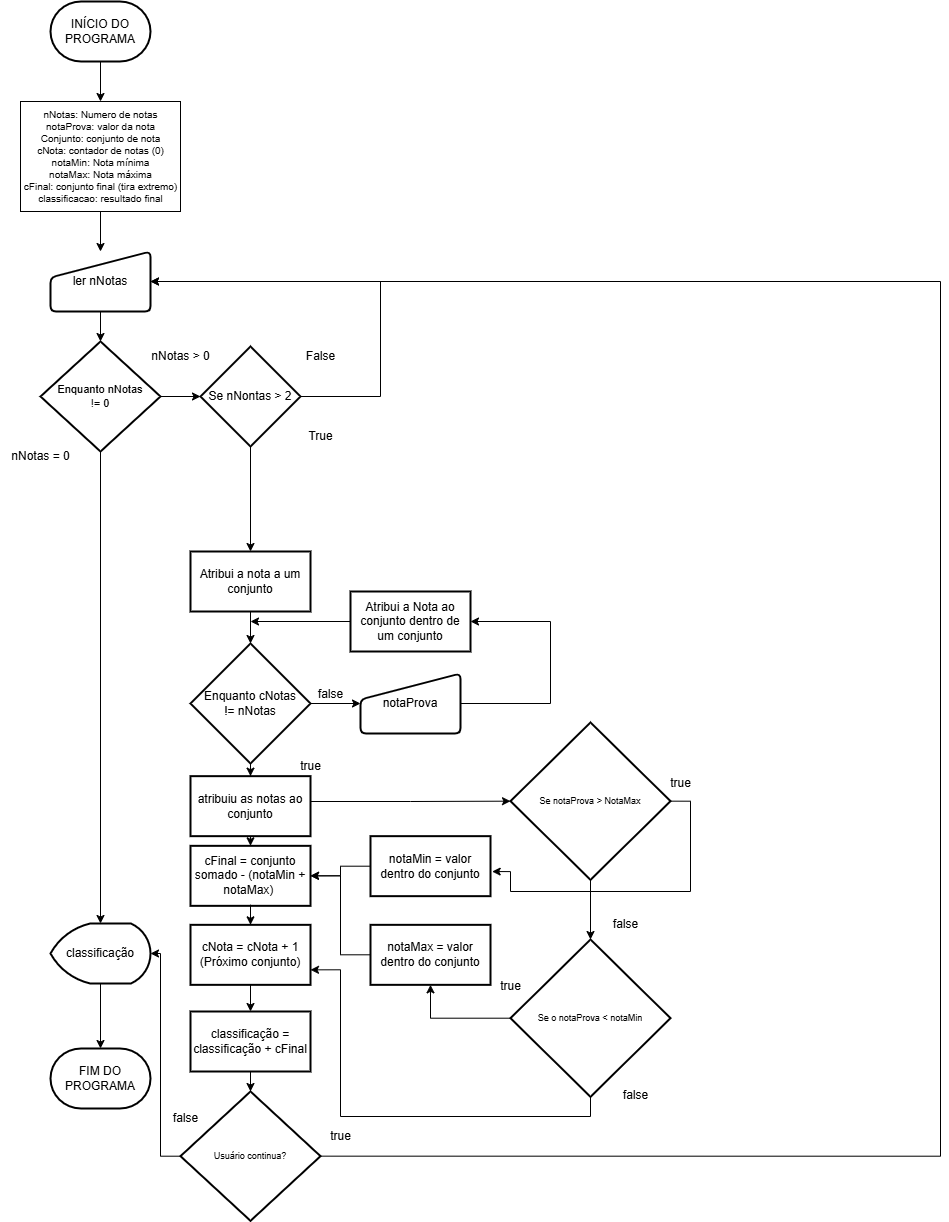

The diagram above was exported from draw.io. Its source (the exported page's mxGraphModel, read from the mxfile embedded in the PNG):
<mxGraphModel dx="607" dy="1501" grid="1" gridSize="10" guides="1" tooltips="1" connect="1" arrows="1" fold="1" page="1" pageScale="1" pageWidth="827" pageHeight="1169" math="0" shadow="0">
  <root>
    <mxCell id="0" />
    <mxCell id="1" parent="0" />
    <mxCell id="pa4W7CDinh5J2Ut_yq4N-6" value="" style="edgeStyle=orthogonalEdgeStyle;rounded=0;orthogonalLoop=1;jettySize=auto;html=1;" parent="1" source="pa4W7CDinh5J2Ut_yq4N-2" target="pa4W7CDinh5J2Ut_yq4N-5" edge="1">
      <mxGeometry relative="1" as="geometry" />
    </mxCell>
    <mxCell id="pa4W7CDinh5J2Ut_yq4N-2" value="INÍCIO DO PROGRAMA" style="strokeWidth=2;html=1;shape=mxgraph.flowchart.terminator;whiteSpace=wrap;" parent="1" vertex="1">
      <mxGeometry x="270" y="-40" width="100" height="60" as="geometry" />
    </mxCell>
    <mxCell id="pa4W7CDinh5J2Ut_yq4N-19" value="" style="edgeStyle=orthogonalEdgeStyle;rounded=0;orthogonalLoop=1;jettySize=auto;html=1;" parent="1" source="pa4W7CDinh5J2Ut_yq4N-3" target="pa4W7CDinh5J2Ut_yq4N-7" edge="1">
      <mxGeometry relative="1" as="geometry" />
    </mxCell>
    <mxCell id="pa4W7CDinh5J2Ut_yq4N-3" value="ler nNotas" style="html=1;strokeWidth=2;shape=manualInput;whiteSpace=wrap;rounded=1;size=26;arcSize=11;" parent="1" vertex="1">
      <mxGeometry x="270" y="210" width="100" height="60" as="geometry" />
    </mxCell>
    <mxCell id="pa4W7CDinh5J2Ut_yq4N-11" value="" style="edgeStyle=orthogonalEdgeStyle;rounded=0;orthogonalLoop=1;jettySize=auto;html=1;" parent="1" source="pa4W7CDinh5J2Ut_yq4N-5" target="pa4W7CDinh5J2Ut_yq4N-3" edge="1">
      <mxGeometry relative="1" as="geometry" />
    </mxCell>
    <mxCell id="pa4W7CDinh5J2Ut_yq4N-5" value="nNotas: Numero de notas&lt;br style=&quot;font-size: 10px;&quot;&gt;notaProva: valor da nota&lt;div&gt;Conjunto: conjunto de nota&lt;/div&gt;&lt;div&gt;cNota: contador de notas (0)&lt;br&gt;&lt;/div&gt;&lt;div&gt;notaMin: Nota mínima&lt;/div&gt;&lt;div&gt;notaMax: Nota máxima&lt;/div&gt;&lt;div&gt;cFinal: conjunto final (tira extremo)&lt;/div&gt;&lt;div&gt;classificacao: resultado final&lt;/div&gt;" style="verticalLabelPosition=middle;verticalAlign=middle;shape=mxgraph.basic.rect;fillColor2=none;strokeWidth=1;size=20;indent=5;horizontal=1;html=1;labelPosition=center;align=center;fontSize=10;" parent="1" vertex="1">
      <mxGeometry x="240" y="60" width="160" height="110" as="geometry" />
    </mxCell>
    <mxCell id="pa4W7CDinh5J2Ut_yq4N-16" style="edgeStyle=orthogonalEdgeStyle;rounded=0;orthogonalLoop=1;jettySize=auto;html=1;" parent="1" source="pa4W7CDinh5J2Ut_yq4N-7" target="pa4W7CDinh5J2Ut_yq4N-14" edge="1">
      <mxGeometry relative="1" as="geometry" />
    </mxCell>
    <mxCell id="pa4W7CDinh5J2Ut_yq4N-22" value="" style="edgeStyle=orthogonalEdgeStyle;rounded=0;orthogonalLoop=1;jettySize=auto;html=1;" parent="1" source="pa4W7CDinh5J2Ut_yq4N-7" target="pa4W7CDinh5J2Ut_yq4N-20" edge="1">
      <mxGeometry relative="1" as="geometry" />
    </mxCell>
    <mxCell id="pa4W7CDinh5J2Ut_yq4N-7" value="Enquanto nNotas&lt;div&gt;!= 0&lt;/div&gt;" style="strokeWidth=2;html=1;shape=mxgraph.flowchart.decision;whiteSpace=wrap;fontSize=11;" parent="1" vertex="1">
      <mxGeometry x="260" y="300" width="120" height="110" as="geometry" />
    </mxCell>
    <mxCell id="pa4W7CDinh5J2Ut_yq4N-9" value="nNotas = 0" style="text;html=1;align=center;verticalAlign=middle;resizable=0;points=[];autosize=1;strokeColor=none;fillColor=none;" parent="1" vertex="1">
      <mxGeometry x="220" y="400" width="80" height="30" as="geometry" />
    </mxCell>
    <mxCell id="pa4W7CDinh5J2Ut_yq4N-18" value="" style="edgeStyle=orthogonalEdgeStyle;rounded=0;orthogonalLoop=1;jettySize=auto;html=1;" parent="1" source="pa4W7CDinh5J2Ut_yq4N-14" target="pa4W7CDinh5J2Ut_yq4N-17" edge="1">
      <mxGeometry relative="1" as="geometry" />
    </mxCell>
    <mxCell id="pa4W7CDinh5J2Ut_yq4N-14" value="classificação" style="strokeWidth=2;html=1;shape=mxgraph.flowchart.display;whiteSpace=wrap;" parent="1" vertex="1">
      <mxGeometry x="270" y="882" width="100" height="60" as="geometry" />
    </mxCell>
    <mxCell id="pa4W7CDinh5J2Ut_yq4N-17" value="FIM DO PROGRAMA" style="strokeWidth=2;html=1;shape=mxgraph.flowchart.terminator;whiteSpace=wrap;" parent="1" vertex="1">
      <mxGeometry x="270" y="1007" width="100" height="60" as="geometry" />
    </mxCell>
    <mxCell id="pa4W7CDinh5J2Ut_yq4N-27" style="edgeStyle=orthogonalEdgeStyle;rounded=0;orthogonalLoop=1;jettySize=auto;html=1;entryX=1;entryY=0.5;entryDx=0;entryDy=0;" parent="1" source="pa4W7CDinh5J2Ut_yq4N-20" target="pa4W7CDinh5J2Ut_yq4N-3" edge="1">
      <mxGeometry relative="1" as="geometry">
        <Array as="points">
          <mxPoint x="600" y="355" />
          <mxPoint x="600" y="240" />
        </Array>
      </mxGeometry>
    </mxCell>
    <mxCell id="pa4W7CDinh5J2Ut_yq4N-20" value="Se nNontas &amp;gt; 2" style="strokeWidth=2;html=1;shape=mxgraph.flowchart.decision;whiteSpace=wrap;" parent="1" vertex="1">
      <mxGeometry x="420" y="305" width="100" height="100" as="geometry" />
    </mxCell>
    <mxCell id="pa4W7CDinh5J2Ut_yq4N-21" value="nNotas &amp;gt; 0" style="text;html=1;align=center;verticalAlign=middle;resizable=0;points=[];autosize=1;strokeColor=none;fillColor=none;" parent="1" vertex="1">
      <mxGeometry x="360" y="300" width="80" height="30" as="geometry" />
    </mxCell>
    <mxCell id="pa4W7CDinh5J2Ut_yq4N-23" value="True" style="text;html=1;align=center;verticalAlign=middle;resizable=0;points=[];autosize=1;strokeColor=none;fillColor=none;" parent="1" vertex="1">
      <mxGeometry x="515" y="380" width="50" height="30" as="geometry" />
    </mxCell>
    <mxCell id="pa4W7CDinh5J2Ut_yq4N-24" value="False" style="text;html=1;align=center;verticalAlign=middle;resizable=0;points=[];autosize=1;strokeColor=none;fillColor=none;" parent="1" vertex="1">
      <mxGeometry x="515" y="300" width="50" height="30" as="geometry" />
    </mxCell>
    <mxCell id="pa4W7CDinh5J2Ut_yq4N-34" value="" style="edgeStyle=orthogonalEdgeStyle;rounded=0;orthogonalLoop=1;jettySize=auto;html=1;" parent="1" source="pa4W7CDinh5J2Ut_yq4N-28" target="pa4W7CDinh5J2Ut_yq4N-32" edge="1">
      <mxGeometry relative="1" as="geometry" />
    </mxCell>
    <mxCell id="pa4W7CDinh5J2Ut_yq4N-28" value="Atribui a nota a um conjunto" style="whiteSpace=wrap;html=1;strokeWidth=2;" parent="1" vertex="1">
      <mxGeometry x="410" y="510" width="120" height="60" as="geometry" />
    </mxCell>
    <mxCell id="72wUYwHQ9fhMCFBaomq5-13" style="edgeStyle=orthogonalEdgeStyle;rounded=0;orthogonalLoop=1;jettySize=auto;html=1;" parent="1" source="pa4W7CDinh5J2Ut_yq4N-30" edge="1">
      <mxGeometry relative="1" as="geometry">
        <mxPoint x="690" y="580" as="targetPoint" />
        <Array as="points">
          <mxPoint x="770" y="662" />
          <mxPoint x="770" y="580" />
        </Array>
      </mxGeometry>
    </mxCell>
    <mxCell id="pa4W7CDinh5J2Ut_yq4N-30" value="notaProva" style="html=1;strokeWidth=2;shape=manualInput;whiteSpace=wrap;rounded=1;size=26;arcSize=11;" parent="1" vertex="1">
      <mxGeometry x="580" y="632" width="100" height="60" as="geometry" />
    </mxCell>
    <mxCell id="pa4W7CDinh5J2Ut_yq4N-33" value="" style="edgeStyle=orthogonalEdgeStyle;rounded=0;orthogonalLoop=1;jettySize=auto;html=1;" parent="1" source="pa4W7CDinh5J2Ut_yq4N-32" target="pa4W7CDinh5J2Ut_yq4N-30" edge="1">
      <mxGeometry relative="1" as="geometry" />
    </mxCell>
    <mxCell id="72wUYwHQ9fhMCFBaomq5-5" style="edgeStyle=orthogonalEdgeStyle;rounded=0;orthogonalLoop=1;jettySize=auto;html=1;exitX=0.5;exitY=1;exitDx=0;exitDy=0;exitPerimeter=0;" parent="1" source="pa4W7CDinh5J2Ut_yq4N-32" target="72wUYwHQ9fhMCFBaomq5-4" edge="1">
      <mxGeometry relative="1" as="geometry" />
    </mxCell>
    <mxCell id="pa4W7CDinh5J2Ut_yq4N-32" value="Enquanto cNotas&lt;div&gt;!= nNotas&lt;/div&gt;" style="strokeWidth=2;html=1;shape=mxgraph.flowchart.decision;whiteSpace=wrap;" parent="1" vertex="1">
      <mxGeometry x="410" y="602" width="120" height="120" as="geometry" />
    </mxCell>
    <mxCell id="pa4W7CDinh5J2Ut_yq4N-40" style="edgeStyle=orthogonalEdgeStyle;rounded=0;orthogonalLoop=1;jettySize=auto;html=1;" parent="1" source="pa4W7CDinh5J2Ut_yq4N-36" edge="1">
      <mxGeometry relative="1" as="geometry">
        <mxPoint x="470" y="580" as="targetPoint" />
      </mxGeometry>
    </mxCell>
    <mxCell id="pa4W7CDinh5J2Ut_yq4N-36" value="Atribui a Nota ao conjunto dentro de um conjunto" style="whiteSpace=wrap;html=1;strokeWidth=2;" parent="1" vertex="1">
      <mxGeometry x="570" y="550" width="120" height="60" as="geometry" />
    </mxCell>
    <mxCell id="pa4W7CDinh5J2Ut_yq4N-41" value="false" style="text;html=1;align=center;verticalAlign=middle;resizable=0;points=[];autosize=1;strokeColor=none;fillColor=none;" parent="1" vertex="1">
      <mxGeometry x="525" y="638" width="50" height="30" as="geometry" />
    </mxCell>
    <mxCell id="pa4W7CDinh5J2Ut_yq4N-42" value="true" style="text;html=1;align=center;verticalAlign=middle;resizable=0;points=[];autosize=1;strokeColor=none;fillColor=none;" parent="1" vertex="1">
      <mxGeometry x="510" y="710" width="40" height="30" as="geometry" />
    </mxCell>
    <mxCell id="pa4W7CDinh5J2Ut_yq4N-67" value="" style="edgeStyle=orthogonalEdgeStyle;rounded=0;orthogonalLoop=1;jettySize=auto;html=1;" parent="1" source="pa4W7CDinh5J2Ut_yq4N-45" target="pa4W7CDinh5J2Ut_yq4N-50" edge="1">
      <mxGeometry relative="1" as="geometry" />
    </mxCell>
    <mxCell id="pa4W7CDinh5J2Ut_yq4N-45" value="Se notaProva &amp;gt; NotaMax" style="strokeWidth=2;html=1;shape=mxgraph.flowchart.decision;whiteSpace=wrap;fontSize=9;" parent="1" vertex="1">
      <mxGeometry x="730" y="680.9999999999999" width="160" height="157.33" as="geometry" />
    </mxCell>
    <mxCell id="pa4W7CDinh5J2Ut_yq4N-61" style="edgeStyle=orthogonalEdgeStyle;rounded=0;orthogonalLoop=1;jettySize=auto;html=1;entryX=0.5;entryY=1;entryDx=0;entryDy=0;" parent="1" source="pa4W7CDinh5J2Ut_yq4N-50" target="pa4W7CDinh5J2Ut_yq4N-60" edge="1">
      <mxGeometry relative="1" as="geometry" />
    </mxCell>
    <mxCell id="72wUYwHQ9fhMCFBaomq5-23" style="edgeStyle=orthogonalEdgeStyle;rounded=0;orthogonalLoop=1;jettySize=auto;html=1;exitX=0.5;exitY=1;exitDx=0;exitDy=0;exitPerimeter=0;entryX=1;entryY=0.75;entryDx=0;entryDy=0;" parent="1" source="pa4W7CDinh5J2Ut_yq4N-50" target="pa4W7CDinh5J2Ut_yq4N-84" edge="1">
      <mxGeometry relative="1" as="geometry">
        <Array as="points">
          <mxPoint x="810" y="1075" />
          <mxPoint x="560" y="1075" />
          <mxPoint x="560" y="928" />
        </Array>
      </mxGeometry>
    </mxCell>
    <mxCell id="pa4W7CDinh5J2Ut_yq4N-50" value="Se o notaProva &amp;lt; notaMin" style="strokeWidth=2;html=1;shape=mxgraph.flowchart.decision;whiteSpace=wrap;fontSize=9;" parent="1" vertex="1">
      <mxGeometry x="730" y="898.0099999999999" width="160" height="157.33" as="geometry" />
    </mxCell>
    <mxCell id="pa4W7CDinh5J2Ut_yq4N-57" value="true" style="text;html=1;align=center;verticalAlign=middle;resizable=0;points=[];autosize=1;strokeColor=none;fillColor=none;" parent="1" vertex="1">
      <mxGeometry x="710" y="930" width="40" height="30" as="geometry" />
    </mxCell>
    <mxCell id="pa4W7CDinh5J2Ut_yq4N-58" value="true" style="text;html=1;align=center;verticalAlign=middle;resizable=0;points=[];autosize=1;strokeColor=none;fillColor=none;" parent="1" vertex="1">
      <mxGeometry x="880" y="726.67" width="40" height="30" as="geometry" />
    </mxCell>
    <mxCell id="72wUYwHQ9fhMCFBaomq5-21" style="edgeStyle=orthogonalEdgeStyle;rounded=0;orthogonalLoop=1;jettySize=auto;html=1;entryX=1;entryY=0.5;entryDx=0;entryDy=0;" parent="1" source="pa4W7CDinh5J2Ut_yq4N-59" target="pa4W7CDinh5J2Ut_yq4N-74" edge="1">
      <mxGeometry relative="1" as="geometry" />
    </mxCell>
    <mxCell id="pa4W7CDinh5J2Ut_yq4N-59" value="notaMin = valor dentro do conjunto" style="whiteSpace=wrap;html=1;strokeWidth=2;" parent="1" vertex="1">
      <mxGeometry x="590" y="794.66" width="120" height="60" as="geometry" />
    </mxCell>
    <mxCell id="72wUYwHQ9fhMCFBaomq5-20" style="edgeStyle=orthogonalEdgeStyle;rounded=0;orthogonalLoop=1;jettySize=auto;html=1;entryX=1;entryY=0.5;entryDx=0;entryDy=0;" parent="1" source="pa4W7CDinh5J2Ut_yq4N-60" target="pa4W7CDinh5J2Ut_yq4N-74" edge="1">
      <mxGeometry relative="1" as="geometry" />
    </mxCell>
    <mxCell id="pa4W7CDinh5J2Ut_yq4N-60" value="notaMax = valor dentro do conjunto" style="whiteSpace=wrap;html=1;strokeWidth=2;" parent="1" vertex="1">
      <mxGeometry x="590" y="883.3399999999999" width="120" height="60" as="geometry" />
    </mxCell>
    <mxCell id="pa4W7CDinh5J2Ut_yq4N-68" value="false" style="text;html=1;align=center;verticalAlign=middle;resizable=0;points=[];autosize=1;strokeColor=none;fillColor=none;" parent="1" vertex="1">
      <mxGeometry x="820" y="868.0099999999999" width="50" height="30" as="geometry" />
    </mxCell>
    <mxCell id="pa4W7CDinh5J2Ut_yq4N-69" value="false" style="text;html=1;align=center;verticalAlign=middle;resizable=0;points=[];autosize=1;strokeColor=none;fillColor=none;" parent="1" vertex="1">
      <mxGeometry x="830" y="1038.67" width="50" height="30" as="geometry" />
    </mxCell>
    <mxCell id="pa4W7CDinh5J2Ut_yq4N-74" value="cFinal = conjunto somado - (notaMin + notaMax)&amp;nbsp;" style="whiteSpace=wrap;html=1;strokeWidth=2;" parent="1" vertex="1">
      <mxGeometry x="410" y="804.34" width="120" height="60" as="geometry" />
    </mxCell>
    <mxCell id="pa4W7CDinh5J2Ut_yq4N-79" value="" style="edgeStyle=orthogonalEdgeStyle;rounded=0;orthogonalLoop=1;jettySize=auto;html=1;exitX=0.5;exitY=1;exitDx=0;exitDy=0;exitPerimeter=0;" parent="1" source="pa4W7CDinh5J2Ut_yq4N-20" target="pa4W7CDinh5J2Ut_yq4N-28" edge="1">
      <mxGeometry relative="1" as="geometry">
        <mxPoint x="470" y="480" as="sourcePoint" />
      </mxGeometry>
    </mxCell>
    <mxCell id="pa4W7CDinh5J2Ut_yq4N-80" value="classificação = classificação + cFinal" style="whiteSpace=wrap;html=1;strokeWidth=2;" parent="1" vertex="1">
      <mxGeometry x="410" y="970" width="120" height="60" as="geometry" />
    </mxCell>
    <mxCell id="72wUYwHQ9fhMCFBaomq5-1" value="" style="edgeStyle=orthogonalEdgeStyle;rounded=0;orthogonalLoop=1;jettySize=auto;html=1;" parent="1" source="pa4W7CDinh5J2Ut_yq4N-74" target="pa4W7CDinh5J2Ut_yq4N-84" edge="1">
      <mxGeometry relative="1" as="geometry">
        <mxPoint x="470" y="810" as="sourcePoint" />
        <mxPoint x="470" y="920" as="targetPoint" />
      </mxGeometry>
    </mxCell>
    <mxCell id="q8GXkFw6SkLs2zMzzkpn-4" style="edgeStyle=orthogonalEdgeStyle;rounded=0;orthogonalLoop=1;jettySize=auto;html=1;entryX=0.5;entryY=0;entryDx=0;entryDy=0;" edge="1" parent="1" source="pa4W7CDinh5J2Ut_yq4N-84" target="pa4W7CDinh5J2Ut_yq4N-80">
      <mxGeometry relative="1" as="geometry" />
    </mxCell>
    <mxCell id="pa4W7CDinh5J2Ut_yq4N-84" value="cNota = cNota + 1&lt;div&gt;(Próximo conjunto)&lt;/div&gt;" style="whiteSpace=wrap;html=1;strokeWidth=2;" parent="1" vertex="1">
      <mxGeometry x="410" y="883.34" width="120" height="60" as="geometry" />
    </mxCell>
    <mxCell id="72wUYwHQ9fhMCFBaomq5-10" style="edgeStyle=orthogonalEdgeStyle;rounded=0;orthogonalLoop=1;jettySize=auto;html=1;" parent="1" source="72wUYwHQ9fhMCFBaomq5-4" target="pa4W7CDinh5J2Ut_yq4N-74" edge="1">
      <mxGeometry relative="1" as="geometry">
        <Array as="points">
          <mxPoint x="470" y="800" />
          <mxPoint x="470" y="800" />
        </Array>
      </mxGeometry>
    </mxCell>
    <mxCell id="72wUYwHQ9fhMCFBaomq5-4" value="atribuiu as notas ao conjunto" style="whiteSpace=wrap;html=1;strokeWidth=2;" parent="1" vertex="1">
      <mxGeometry x="410" y="734.66" width="120" height="60" as="geometry" />
    </mxCell>
    <mxCell id="72wUYwHQ9fhMCFBaomq5-14" style="edgeStyle=orthogonalEdgeStyle;rounded=0;orthogonalLoop=1;jettySize=auto;html=1;entryX=0;entryY=0.5;entryDx=0;entryDy=0;entryPerimeter=0;" parent="1" source="72wUYwHQ9fhMCFBaomq5-4" target="pa4W7CDinh5J2Ut_yq4N-45" edge="1">
      <mxGeometry relative="1" as="geometry">
        <Array as="points">
          <mxPoint x="630" y="760" />
          <mxPoint x="630" y="759" />
        </Array>
      </mxGeometry>
    </mxCell>
    <mxCell id="72wUYwHQ9fhMCFBaomq5-19" style="edgeStyle=orthogonalEdgeStyle;rounded=0;orthogonalLoop=1;jettySize=auto;html=1;exitX=1;exitY=0.5;exitDx=0;exitDy=0;exitPerimeter=0;entryX=1.014;entryY=0.59;entryDx=0;entryDy=0;entryPerimeter=0;" parent="1" source="pa4W7CDinh5J2Ut_yq4N-45" target="pa4W7CDinh5J2Ut_yq4N-59" edge="1">
      <mxGeometry relative="1" as="geometry">
        <Array as="points">
          <mxPoint x="910" y="760" />
          <mxPoint x="910" y="850" />
          <mxPoint x="730" y="850" />
          <mxPoint x="730" y="830" />
        </Array>
      </mxGeometry>
    </mxCell>
    <mxCell id="72wUYwHQ9fhMCFBaomq5-29" style="edgeStyle=orthogonalEdgeStyle;rounded=0;orthogonalLoop=1;jettySize=auto;html=1;exitX=1;exitY=0.5;exitDx=0;exitDy=0;exitPerimeter=0;entryX=1;entryY=0.5;entryDx=0;entryDy=0;" parent="1" source="72wUYwHQ9fhMCFBaomq5-24" target="pa4W7CDinh5J2Ut_yq4N-3" edge="1">
      <mxGeometry relative="1" as="geometry">
        <Array as="points">
          <mxPoint x="1160" y="1115" />
          <mxPoint x="1160" y="240" />
        </Array>
      </mxGeometry>
    </mxCell>
    <mxCell id="72wUYwHQ9fhMCFBaomq5-24" value="Usuário continua?" style="strokeWidth=2;html=1;shape=mxgraph.flowchart.decision;whiteSpace=wrap;fontSize=9;" parent="1" vertex="1">
      <mxGeometry x="400" y="1050" width="140" height="129.33" as="geometry" />
    </mxCell>
    <mxCell id="72wUYwHQ9fhMCFBaomq5-27" value="false" style="text;html=1;align=center;verticalAlign=middle;resizable=0;points=[];autosize=1;strokeColor=none;fillColor=none;" parent="1" vertex="1">
      <mxGeometry x="380" y="1062.34" width="50" height="30" as="geometry" />
    </mxCell>
    <mxCell id="q8GXkFw6SkLs2zMzzkpn-2" style="edgeStyle=orthogonalEdgeStyle;rounded=0;orthogonalLoop=1;jettySize=auto;html=1;entryX=1;entryY=0.5;entryDx=0;entryDy=0;entryPerimeter=0;" edge="1" parent="1" source="72wUYwHQ9fhMCFBaomq5-24" target="pa4W7CDinh5J2Ut_yq4N-14">
      <mxGeometry relative="1" as="geometry">
        <Array as="points">
          <mxPoint x="380" y="1115" />
          <mxPoint x="380" y="912" />
        </Array>
      </mxGeometry>
    </mxCell>
    <mxCell id="q8GXkFw6SkLs2zMzzkpn-3" value="true" style="text;html=1;align=center;verticalAlign=middle;resizable=0;points=[];autosize=1;strokeColor=none;fillColor=none;" vertex="1" parent="1">
      <mxGeometry x="540" y="1080" width="40" height="30" as="geometry" />
    </mxCell>
    <mxCell id="q8GXkFw6SkLs2zMzzkpn-5" style="edgeStyle=orthogonalEdgeStyle;rounded=0;orthogonalLoop=1;jettySize=auto;html=1;entryX=0.5;entryY=0;entryDx=0;entryDy=0;entryPerimeter=0;" edge="1" parent="1" source="pa4W7CDinh5J2Ut_yq4N-80" target="72wUYwHQ9fhMCFBaomq5-24">
      <mxGeometry relative="1" as="geometry" />
    </mxCell>
  </root>
</mxGraphModel>